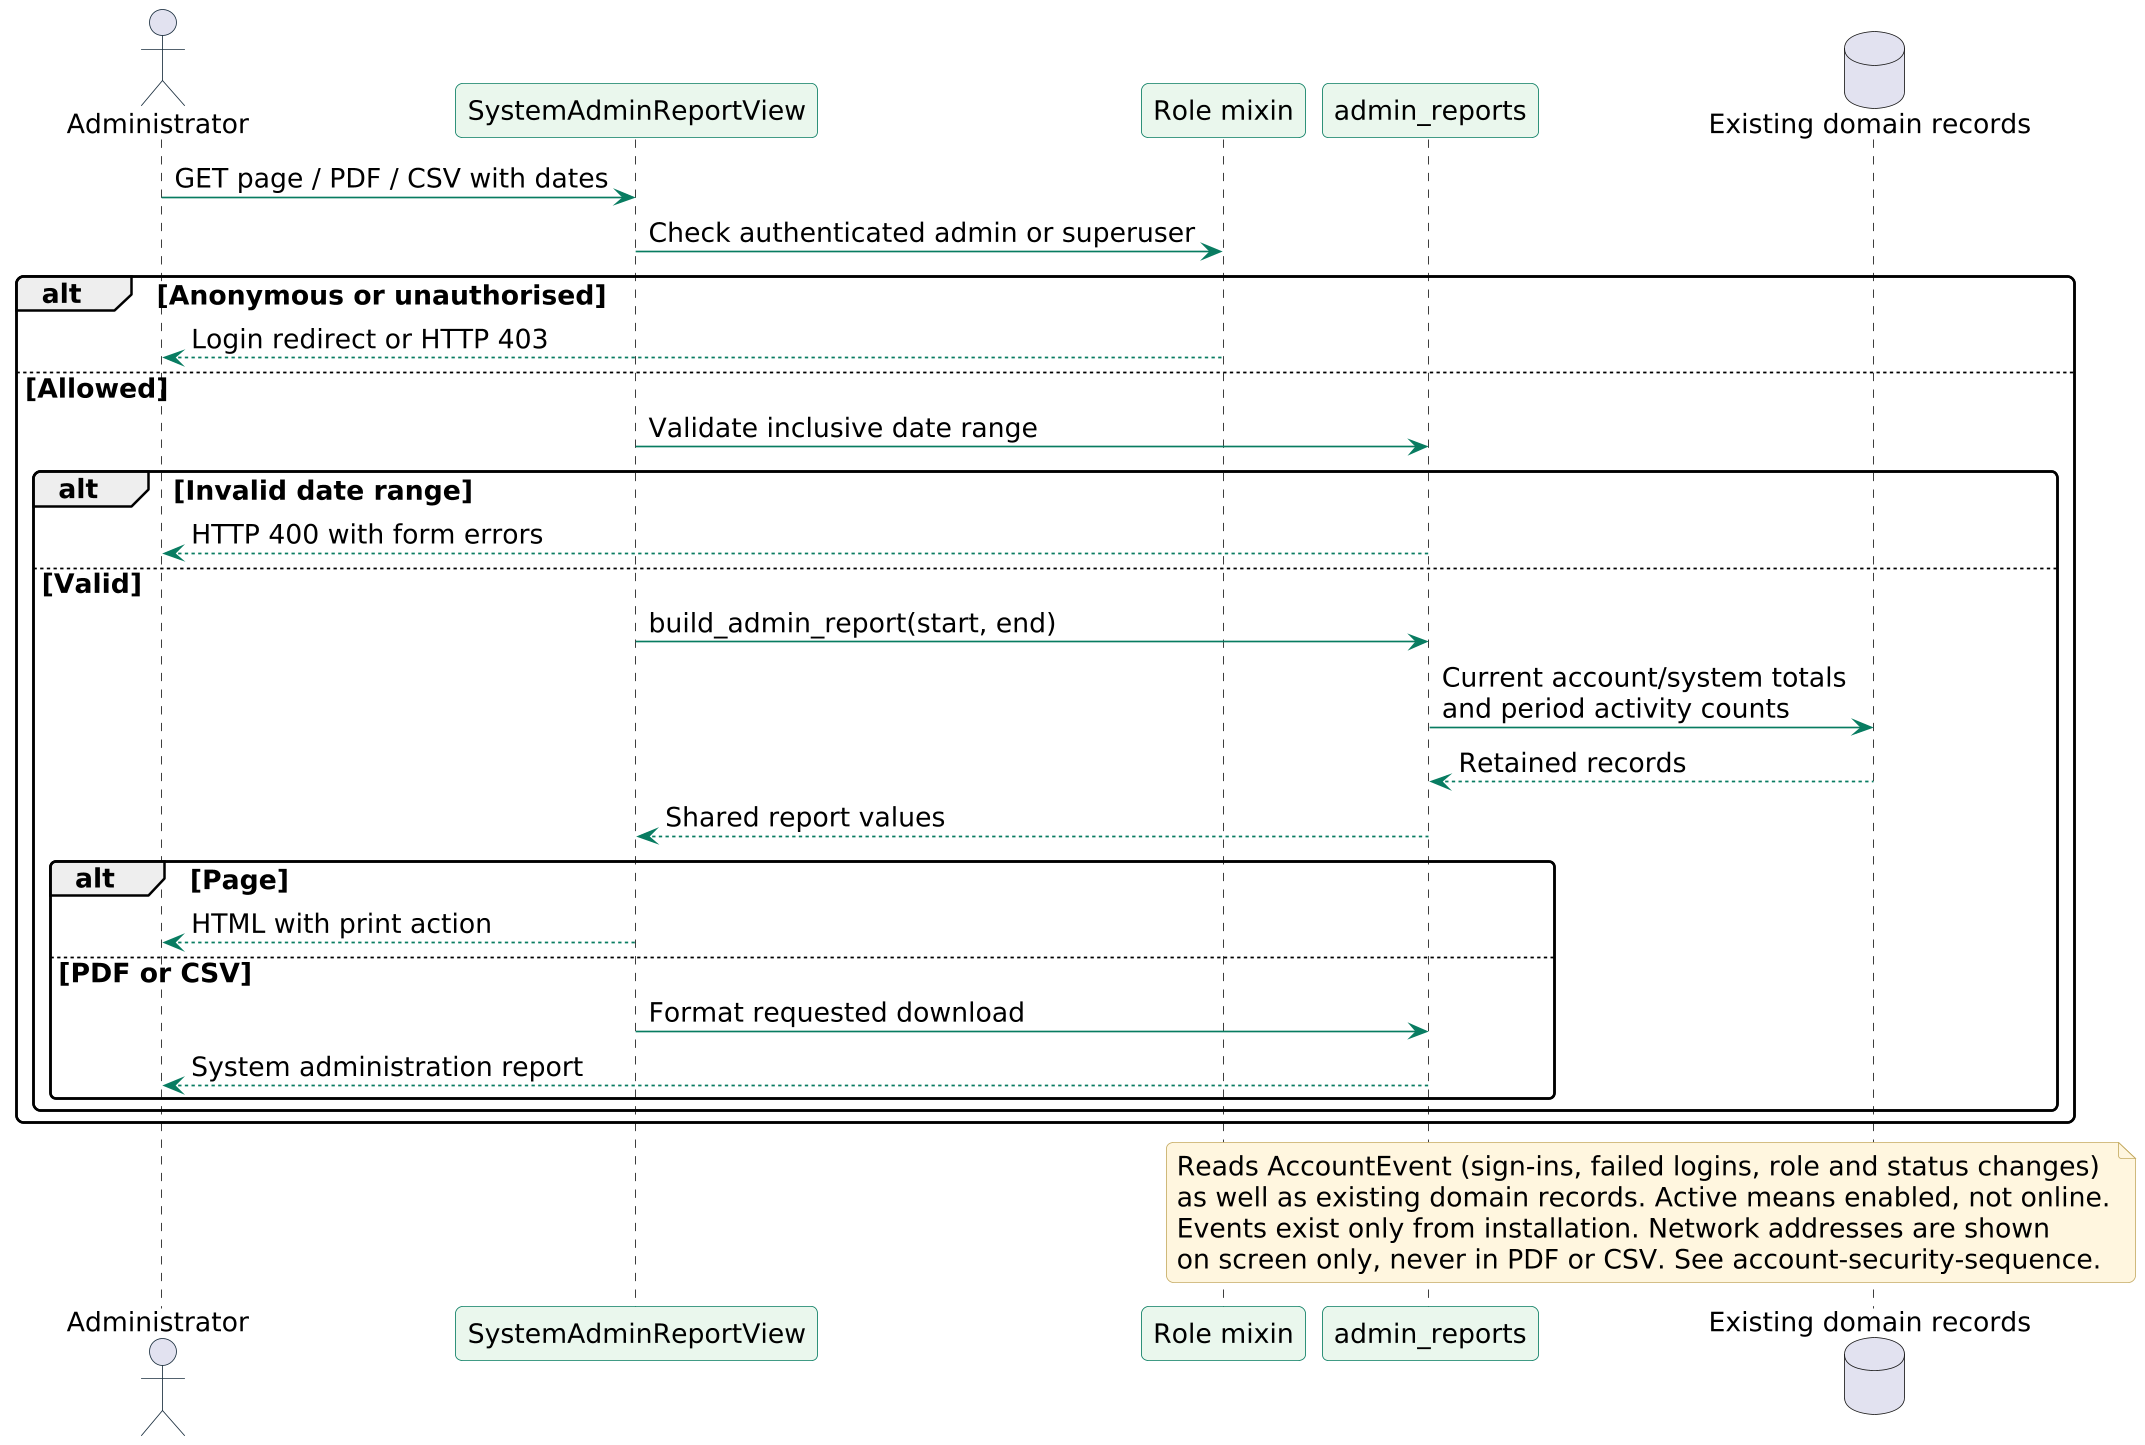

The diagram above was rendered by PlantUML. Its source (embedded in the PNG):
@startuml
!pragma layout smetana
skinparam backgroundColor white
skinparam shadowing false
skinparam defaultFontName DejaVu Sans
skinparam defaultFontSize 16
skinparam ArrowColor #087C61
skinparam ClassBorderColor #087C61
skinparam ClassBackgroundColor #EAF7ED
skinparam ActorBorderColor #192D3D
skinparam UsecaseBackgroundColor #EAF7ED
skinparam UsecaseBorderColor #087C61
skinparam ActivityBackgroundColor #EAF7ED
skinparam ActivityBorderColor #087C61
skinparam ParticipantBackgroundColor #EAF7ED
skinparam ParticipantBorderColor #087C61
skinparam NoteBackgroundColor #FFF6DF
skinparam NoteBorderColor #C5AB62
skinparam roundcorner 8
skinparam dpi 160
actor "Administrator" as Admin
participant "SystemAdminReportView" as View
participant "Role mixin" as Role
participant "admin_reports" as Builder
database "Existing domain records" as DB
Admin -> View : GET page / PDF / CSV with dates
View -> Role : Check authenticated admin or superuser
alt Anonymous or unauthorised
 Role --> Admin : Login redirect or HTTP 403
else Allowed
 View -> Builder : Validate inclusive date range
 alt Invalid date range
  Builder --> Admin : HTTP 400 with form errors
 else Valid
  View -> Builder : build_admin_report(start, end)
  Builder -> DB : Current account/system totals\nand period activity counts
  DB --> Builder : Retained records
  Builder --> View : Shared report values
  alt Page
   View --> Admin : HTML with print action
  else PDF or CSV
   View -> Builder : Format requested download
   Builder --> Admin : System administration report
  end
 end
end
note over Builder, DB
Reads AccountEvent (sign-ins, failed logins, role and status changes)
as well as existing domain records. Active means enabled, not online.
Events exist only from installation. Network addresses are shown
on screen only, never in PDF or CSV. See account-security-sequence.
end note
@enduml